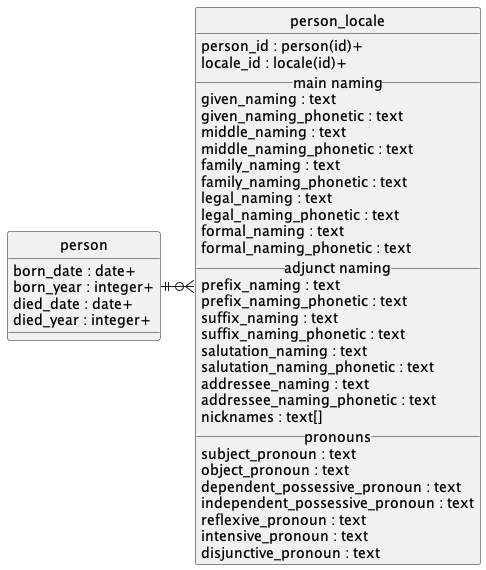

The diagram above was rendered by PlantUML. Its source (embedded in the PNG):
@startuml uml
skinparam monochrome true
skinparam linetype ortho
hide circle

entity person {
    born_date : date+
    born_year : integer+
    died_date : date+
    died_year : integer+
}

entity person_locale {
    person_id : person(id)+
    locale_id : locale(id)+
    __ main naming __
    given_naming : text
    given_naming_phonetic : text
    middle_naming : text
    middle_naming_phonetic : text
    family_naming : text
    family_naming_phonetic : text
    legal_naming : text
    legal_naming_phonetic : text
    formal_naming : text
    formal_naming_phonetic : text
    __ adjunct naming __
    prefix_naming : text
    prefix_naming_phonetic : text
    suffix_naming : text
    suffix_naming_phonetic : text
    salutation_naming : text
    salutation_naming_phonetic : text
    addressee_naming : text
    addressee_naming_phonetic : text
    nicknames : text[]
    __ pronouns __
    subject_pronoun : text
    object_pronoun : text
    dependent_possessive_pronoun : text
    independent_possessive_pronoun : text
    reflexive_pronoun : text
    intensive_pronoun : text
    disjunctive_pronoun : text
}

person ||-r-o{ person_locale

@enduml